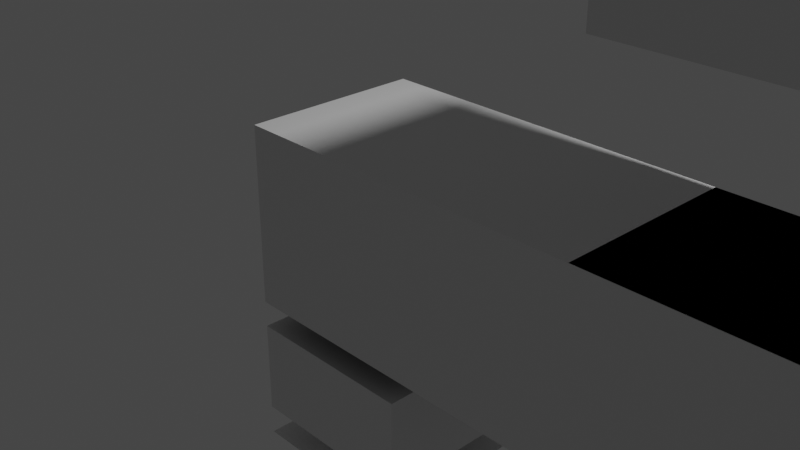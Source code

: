 # Source: AllTargets.blend  (saved by Blender 3.2.14; exported with 4.5.12 LTS)
import bpy
from mathutils import Matrix  # noqa: F401  (used for matrix-valued properties, if any)

bpy.ops.wm.read_factory_settings(use_empty=True)
scene = bpy.context.scene
scene.name = 'Scene'

# ---- collections
col_collection = bpy.data.collections.new('Collection'); scene.collection.children.link(col_collection)

# ---- materials (node trees are filled in below, after node groups)
mat_material = bpy.data.materials.new('Material')
mat_material.alpha_threshold = 0.0
mat_material.use_transparent_shadow = False
mat_material.line_color = (0.0, 0.0, 0.0, 1.0)

# ---- material node trees
mat_material.use_nodes = True; mat_material.node_tree.nodes.clear()
_N = mat_material.node_tree.nodes; _L = mat_material.node_tree.links
n0 = _N.new('ShaderNodeOutputMaterial'); n0.name = 'Material Output'; n0.location = (300, 300)
n1 = _N.new('ShaderNodeBsdfPrincipled'); n1.name = 'Principled BSDF'; n1.location = (10, 300)
n1.distribution = 'GGX'
n1.subsurface_method = 'RANDOM_WALK_SKIN'
n1.inputs[2].default_value = 0.4
n1.inputs[3].default_value = 1.45
n1.inputs[27].default_value = (0.0, 0.0, 0.0, 1.0)
n1.inputs[28].default_value = 1.0
_L.new(n1.outputs[0], n0.inputs[0])
n0.is_active_output = True

# ---- world
world_world = bpy.data.worlds.new('World'); scene.world = world_world
world_world.use_nodes = True; world_world.node_tree.nodes.clear()
_N = world_world.node_tree.nodes; _L = world_world.node_tree.links
n0 = _N.new('ShaderNodeOutputWorld'); n0.name = 'World Output'; n0.location = (300, 300)
n1 = _N.new('ShaderNodeBackground'); n1.name = 'Background'; n1.location = (10, 300)
n1.inputs[0].default_value = (0.05088, 0.05088, 0.05088, 1.0)
_L.new(n1.outputs[0], n0.inputs[0])
n0.is_active_output = True
world_world.color = (0.05088, 0.05088, 0.05088)
world_world.use_sun_shadow = False
world_world.sun_shadow_jitter_overblur = 0.0

# ---- cameras
cam_camera = bpy.data.cameras.new('Camera')
cam_camera.clip_end = 100.0
cam_camera.ortho_scale = 7.314

# ---- lights
light_light = bpy.data.lights.new('Light', 'POINT')
light_light.transmission_factor = 0.0
light_light.energy = 1000.0
light_light.shadow_soft_size = 0.1
light_light.shadow_maximum_resolution = 0.006
light_light.use_absolute_resolution = True

# ---- meshes
me_cube = bpy.data.meshes.new('Cube')
me_cube.from_pydata([(-1.0, 1.0, 1.0), (-1.0, 1.0, -1.0), (-1.0, -1.0, 1.0), (-1.0, -1.0, -1.0), (5.139, 1.0, 1.0), (5.139, 1.0, -1.0), (5.139, -1.0, 1.0), (5.139, -1.0, -1.0), (2.898, -0.9906, 1.0), (2.898, 1.0, 1.0), (5.139, -0.9906, 1.0), (5.139, 1.0, 1.0), (0.9522, -0.998, -1.0), (0.9522, 1.0, -1.0), (-1.0, -0.998, -1.0), (-1.0, 1.0, -1.0), (5.133, 1.0, 1.0), (5.64, 0.4929, 0.4929), (5.64, 0.4929, -0.4929), (5.133, 1.0, -1.0), (5.64, -0.4929, 0.4929), (5.133, -1.0, 1.0), (5.133, -1.0, -1.0), (5.64, -0.4929, -0.4929)], [], [(1, 5, 7, 3), (2, 6, 4, 0), (3, 2, 0, 1), (3, 7, 6, 2), (0, 4, 5, 1), (9, 11, 10, 8), (13, 15, 14, 12), (4, 6, 21, 16), (7, 5, 19, 22), (18, 17, 20, 23), (6, 7, 22, 21), (17, 18, 19, 16), (21, 22, 23, 20), (16, 21, 20, 17), (22, 19, 18, 23), (5, 4, 16, 19)])
_uv = me_cube.uv_layers.new(name='UVMap')
_uv.uv.foreach_set('vector', [0.125, 0.5, 0.375, 0.5, 0.375, 0.75, 0.125, 0.75, 0.875, 0.75, 0.625, 0.75, 0.625, 0.5, 0.875, 0.5, 0.375, 0.0, 0.625, 0.0, 0.625, 0.25, 0.375, 0.25, 0.375, 1.0, 0.375, 0.75, 0.625, 0.75, 0.625, 1.0, 0.625, 0.25, 0.625, 0.5, 0.375, 0.5, 0.375, 0.25, 0.125, 0.5, 0.375, 0.5, 0.375, 0.75, 0.125, 0.75, 0.125, 0.5, 0.375, 0.5, 0.375, 0.75, 0.125, 0.75, 0.625, 0.5, 0.625, 0.75, 0.625, 0.75, 0.625, 0.5, 0.375, 0.75, 0.375, 0.5, 0.375, 0.5, 0.375, 0.75, 0.4384, 0.5634, 0.5616, 0.5634, 0.5616, 0.6866, 0.4384, 0.6866, 0.625, 0.75, 0.375, 0.75, 0.375, 0.75, 0.625, 0.75, 0.5616, 0.5634, 0.4384, 0.5634, 0.375, 0.5, 0.625, 0.5, 0.625, 0.75, 0.375, 0.75, 0.4384, 0.6866, 0.5616, 0.6866, 0.625, 0.5, 0.625, 0.75, 0.5616, 0.6866, 0.5616, 0.5634, 0.375, 0.75, 0.375, 0.5, 0.4384, 0.5634, 0.4384, 0.6866, 0.375, 0.5, 0.625, 0.5, 0.625, 0.5, 0.375, 0.5])
me_cube.materials.append(mat_material)
me_cube.use_mirror_vertex_groups = False
me_cube.update()
me_cube_001 = bpy.data.meshes.new('Cube.001')
me_cube_001.from_pydata([(0.4724, -0.5182, -2.528), (0.9522, -0.998, -2.048), (0.4724, 0.5201, -2.528), (0.9522, 1.0, -2.048), (-0.5201, -0.5182, -2.528), (-1.0, -0.998, -2.048), (-0.5201, 0.5201, -2.528), (-1.0, 1.0, -2.048)], [], [(6, 2, 0, 4), (0, 2, 3, 1), (2, 6, 7, 3), (6, 4, 5, 7), (4, 0, 1, 5), (3, 7, 5, 1)])
_uv = me_cube_001.uv_layers.new(name='UVMap')
_uv.uv.foreach_set('vector', [0.6865, 0.56, 0.8136, 0.56, 0.8135, 0.69, 0.6865, 0.69, 0.8135, 0.69, 0.8136, 0.56, 0.875, 0.5, 0.875, 0.75, 0.8136, 0.56, 0.6865, 0.56, 0.625, 0.5, 0.875, 0.5, 0.6865, 0.56, 0.6865, 0.69, 0.5465, 0.75, 0.5465, 0.5, 0.6865, 0.69, 0.8135, 0.69, 0.875, 0.75, 0.625, 0.75, 0.875, 0.5, 0.625, 0.5, 0.5465, 0.75, 0.875, 0.75])
me_cube_001.materials.append(mat_material)
me_cube_001.use_mirror_vertex_groups = False
me_cube_001.update()
me_cube_002 = bpy.data.meshes.new('Cube.002')
me_cube_002.from_pydata([(0.9522, -0.998, -1.0), (0.9522, 1.0, -1.0), (-1.0, -0.998, -1.0), (-1.0, 1.0, -1.0), (0.9522, -0.998, -2.048), (0.9522, 1.0, -2.048), (-1.0, -0.998, -2.048), (-1.0, 1.0, -2.048)], [], [(3, 7, 6, 2), (0, 4, 5, 1), (1, 5, 7, 3), (2, 6, 4, 0), (5, 4, 6, 7), (1, 3, 2, 0)])
_uv = me_cube_002.uv_layers.new(name='UVMap')
_uv.uv.foreach_set('vector', [0.375, 0.5, 0.5465, 0.5, 0.5465, 0.75, 0.375, 0.75, 0.375, 0.0, 0.5465, 0.0, 0.5465, 0.25, 0.375, 0.25, 0.375, 0.25, 0.5465, 0.25, 0.5465, 0.5, 0.375, 0.5, 0.375, 0.75, 0.5465, 0.75, 0.5465, 1.0, 0.375, 1.0, 0.5465, 0.25, 0.5465, 1.0, 0.5465, 0.75, 0.5465, 0.5, 0.375, 0.25, 0.375, 0.5, 0.375, 0.75, 0.375, 1.0])
me_cube_002.materials.append(mat_material)
me_cube_002.use_mirror_vertex_groups = False
me_cube_002.update()
me_cube_003 = bpy.data.meshes.new('Cube.003')
me_cube_003.from_pydata([(2.898, -0.9906, 1.0), (2.898, -0.9906, 2.818), (2.898, 1.0, 1.0), (2.898, 1.0, 2.818), (5.139, -0.9906, 1.0), (5.139, -0.9906, 2.818), (5.139, 1.0, 1.0), (5.139, 1.0, 2.818)], [], [(0, 1, 3, 2), (2, 3, 7, 6), (6, 7, 5, 4), (4, 5, 1, 0), (7, 3, 1, 5), (2, 6, 4, 0)])
_uv = me_cube_003.uv_layers.new(name='UVMap')
_uv.uv.foreach_set('vector', [0.375, 0.0, 0.625, 0.0, 0.625, 0.25, 0.375, 0.25, 0.375, 0.25, 0.625, 0.25, 0.625, 0.5, 0.375, 0.5, 0.375, 0.5, 0.625, 0.5, 0.625, 0.75, 0.375, 0.75, 0.375, 0.75, 0.625, 0.75, 0.625, 1.0, 0.375, 1.0, 0.625, 0.5, 0.875, 0.5, 0.875, 0.75, 0.625, 0.75, 0.375, 0.25, 0.375, 0.5, 0.375, 0.75, 0.375, 1.0])
me_cube_003.materials.append(mat_material)
me_cube_003.use_mirror_vertex_groups = False
me_cube_003.update()

# ---- objects
ob_cube = bpy.data.objects.new('Cube', me_cube)
ob_light = bpy.data.objects.new('Light', light_light)
ob_camera = bpy.data.objects.new('Camera', cam_camera)
ob_cube_001 = bpy.data.objects.new('Cube.001', me_cube_001)
ob_cube_002 = bpy.data.objects.new('Cube.002', me_cube_002)
ob_cube_003 = bpy.data.objects.new('Cube.003', me_cube_003)

# ---- transforms, parenting, visibility, modifiers, constraints
ob_cube.location = (0.0, 0.0, 0.0)
ob_cube.lock_rotations_4d = False
ob_cube.empty_display_type = 'ARROWS'
ob_cube.lineart.crease_threshold = 0.0
ob_light.location = (4.076, 1.005, 5.904)
ob_light.rotation_euler = (0.6503, 0.05522, 1.866)
ob_light.lock_rotations_4d = False
ob_light.empty_display_type = 'ARROWS'
ob_light.color = (0.0, 0.0, 0.0, 0.0)
ob_light.lineart.crease_threshold = 0.0
ob_camera.location = (7.359, -6.926, 4.958)
ob_camera.rotation_euler = (1.109, 0.0, 0.8149)
ob_camera.lock_rotations_4d = False
ob_camera.empty_display_type = 'ARROWS'
ob_camera.color = (0.0, 0.0, 0.0, 0.0)
ob_camera.display_type = 'WIRE'
ob_camera.lineart.crease_threshold = 0.0
ob_cube_001.location = (0.0, 0.0, -0.633)
ob_cube_001.lock_rotations_4d = False
ob_cube_001.empty_display_type = 'ARROWS'
ob_cube_001.lineart.crease_threshold = 0.0
ob_cube_002.location = (0.0, 0.0, -0.2957)
ob_cube_002.lock_rotations_4d = False
ob_cube_002.empty_display_type = 'ARROWS'
ob_cube_002.lineart.crease_threshold = 0.0
ob_cube_003.location = (0.0, 0.0, 1.765)
ob_cube_003.lock_rotations_4d = False
ob_cube_003.empty_display_type = 'ARROWS'
ob_cube_003.lineart.crease_threshold = 0.0

# ---- collection membership
col_collection.objects.link(ob_cube)
col_collection.objects.link(ob_light)
col_collection.objects.link(ob_camera)
col_collection.objects.link(ob_cube_001)
col_collection.objects.link(ob_cube_002)
col_collection.objects.link(ob_cube_003)

# ---- scene / render settings (as saved in the file)
scene.camera = ob_camera
scene.frame_start = 1; scene.frame_end = 250; scene.frame_set(1)
scene.render.engine = 'BLENDER_EEVEE_NEXT'
scene.cycles.sampling_pattern = 'TABULATED_SOBOL'
scene.cycles.use_light_tree = False
scene.view_settings.view_transform = 'Filmic'
bpy.context.view_layer.update()
